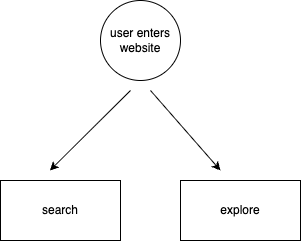

The diagram above was exported from draw.io. Its source (the exported page's mxGraphModel, read from the mxfile embedded in the PNG):
<mxGraphModel dx="448" dy="870" grid="1" gridSize="10" guides="1" tooltips="1" connect="1" arrows="1" fold="1" page="1" pageScale="1" pageWidth="850" pageHeight="1100" math="0" shadow="0">
  <root>
    <mxCell id="0" />
    <mxCell id="1" parent="0" />
    <mxCell id="2" value="user enters website" style="ellipse;whiteSpace=wrap;html=1;" vertex="1" parent="1">
      <mxGeometry x="130" y="60" width="80" height="80" as="geometry" />
    </mxCell>
    <mxCell id="3" value="" style="edgeStyle=none;orthogonalLoop=1;jettySize=auto;html=1;" edge="1" parent="1">
      <mxGeometry width="80" relative="1" as="geometry">
        <mxPoint x="160" y="150" as="sourcePoint" />
        <mxPoint x="79.38" y="230" as="targetPoint" />
        <Array as="points" />
      </mxGeometry>
    </mxCell>
    <mxCell id="4" value="search" style="whiteSpace=wrap;html=1;" vertex="1" parent="1">
      <mxGeometry x="30" y="240" width="120" height="60" as="geometry" />
    </mxCell>
    <mxCell id="5" value="" style="edgeStyle=none;orthogonalLoop=1;jettySize=auto;html=1;" edge="1" parent="1">
      <mxGeometry width="80" relative="1" as="geometry">
        <mxPoint x="180" y="150" as="sourcePoint" />
        <mxPoint x="250" y="230" as="targetPoint" />
        <Array as="points" />
      </mxGeometry>
    </mxCell>
    <mxCell id="7" value="explore" style="whiteSpace=wrap;html=1;" vertex="1" parent="1">
      <mxGeometry x="210" y="240" width="120" height="60" as="geometry" />
    </mxCell>
  </root>
</mxGraphModel>